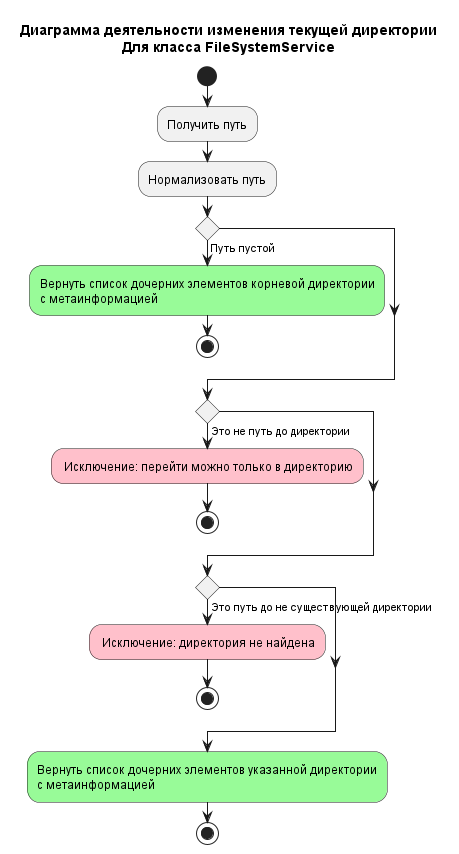

The diagram above was rendered by PlantUML. Its source (embedded in the PNG):
@startuml Change dir activity diagram
title
Диаграмма деятельности изменения текущей директории
Для класса FileSystemService
end title

start
:Получить путь;
:Нормализовать путь;

if () then (Путь пустой)
    #palegreen:Вернуть список дочерних элементов корневой директории\nс метаинформацией;
    stop
endif

if () then (Это не путь до директории)
    #pink: Исключение: перейти можно только в директорию;
    stop
endif

if () then (Это путь до не существующей директории)
    #pink: Исключение: директория не найдена;
    stop
endif

#palegreen:Вернуть список дочерних элементов указанной директории\nс метаинформацией;

stop

@enduml